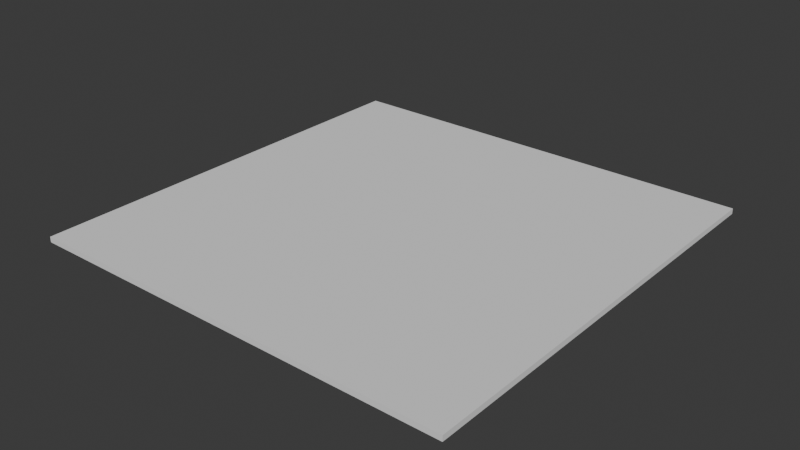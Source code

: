 # Source: WideSquareWall.blend  (saved by Blender 4.1.24; exported with 4.5.12 LTS)
import bpy
from mathutils import Matrix  # noqa: F401  (used for matrix-valued properties, if any)

bpy.ops.wm.read_factory_settings(use_empty=True)
scene = bpy.context.scene
scene.name = 'Scene'

# ---- collections
col_collection = bpy.data.collections.new('Collection'); scene.collection.children.link(col_collection)

# ---- materials (node trees are filled in below, after node groups)
mat_material_001 = bpy.data.materials.new('Material.001')
mat_material_001.use_transparent_shadow = False

# ---- material node trees

# ---- world
world_world = bpy.data.worlds.new('World'); scene.world = world_world
world_world.use_nodes = True; world_world.node_tree.nodes.clear()
_N = world_world.node_tree.nodes; _L = world_world.node_tree.links
n0 = _N.new('ShaderNodeOutputWorld'); n0.name = 'World Output'; n0.location = (300, 300)
n1 = _N.new('ShaderNodeBackground'); n1.name = 'Background'; n1.location = (10, 300)
n1.inputs[0].default_value = (0.05088, 0.05088, 0.05088, 1.0)
_L.new(n1.outputs[0], n0.inputs[0])
n0.is_active_output = True
world_world.color = (0.05088, 0.05088, 0.05088)
world_world.use_sun_shadow = False
world_world.sun_shadow_jitter_overblur = 0.0

# ---- meshes
me_basiccube = bpy.data.meshes.new('basicCube')
me_basiccube.from_pydata([(4.0, 4.0, 0.1), (4.0, 4.0, -0.1), (4.0, -4.0, 0.1), (4.0, -4.0, -0.1), (-4.0, 4.0, 0.1), (-4.0, 4.0, -0.1), (-4.0, -4.0, 0.1), (-4.0, -4.0, -0.1)], [], [(0, 4, 6, 2), (3, 2, 6, 7), (7, 6, 4, 5), (5, 1, 3, 7), (1, 0, 2, 3), (5, 4, 0, 1)])
_uv = me_basiccube.uv_layers.new(name='UVMap')
_uv.uv.foreach_set('vector', [0.0, 0.0, 1.0, 0.0, 1.0, 1.0, 0.0, 1.0, 0.0, 0.0, 1.0, 0.0, 1.0, 1.0, 0.0, 1.0, 0.0, 0.0, 1.0, 0.0, 1.0, 1.0, 0.0, 1.0, 0.0, 0.0, 1.0, 0.0, 1.0, 1.0, 0.0, 1.0, 0.0, 0.0, 1.0, 0.0, 1.0, 1.0, 0.0, 1.0, 0.0, 0.0, 1.0, 0.0, 1.0, 1.0, 0.0, 1.0])
me_basiccube.materials.append(mat_material_001)
me_basiccube.use_mirror_vertex_groups = False
me_basiccube.update()

# ---- objects
ob_basicwall = bpy.data.objects.new('BasicWall', me_basiccube)

# ---- transforms, parenting, visibility, modifiers, constraints
ob_basicwall.location = (0.0, 0.0, 0.0)
ob_basicwall.scale = (2.0, 2.0, 1.0)
ob_basicwall.lock_rotations_4d = False
ob_basicwall.empty_display_type = 'ARROWS'
ob_basicwall.lineart.crease_threshold = 0.0

# ---- collection membership
col_collection.objects.link(ob_basicwall)

# ---- scene / render settings (as saved in the file)
scene.frame_start = 1; scene.frame_end = 250; scene.frame_set(1)
scene.render.engine = 'BLENDER_EEVEE_NEXT'
scene.cycles.sampling_pattern = 'TABULATED_SOBOL'
scene.eevee.ray_tracing_options.trace_max_roughness = 0.0
bpy.context.view_layer.update()

# ---- added for rendering (the .blend has no active camera and no usable light): camera, sun
cam_auto = bpy.data.cameras.new('AutoCamera')
cam_auto.lens = 50.0
cam_auto.sensor_width = 36.0
cam_auto.clip_end = 1000.0
ob_auto_camera = bpy.data.objects.new('AutoCamera', cam_auto)
scene.collection.objects.link(ob_auto_camera)
ob_auto_camera.location = (20.9363, -25.1235, 16.749)
ob_auto_camera.rotation_euler = (1.09748, -7.21219e-08, 0.694738)
scene.camera = ob_auto_camera
light_auto_sun = bpy.data.lights.new('AutoSun', 'SUN')
light_auto_sun.energy = 3.0
light_auto_sun.angle = 0.0523599
ob_auto_sun = bpy.data.objects.new('AutoSun', light_auto_sun)
scene.collection.objects.link(ob_auto_sun)
ob_auto_sun.rotation_euler = (0.872665, 0.174533, 0.523599)
bpy.context.view_layer.update()
